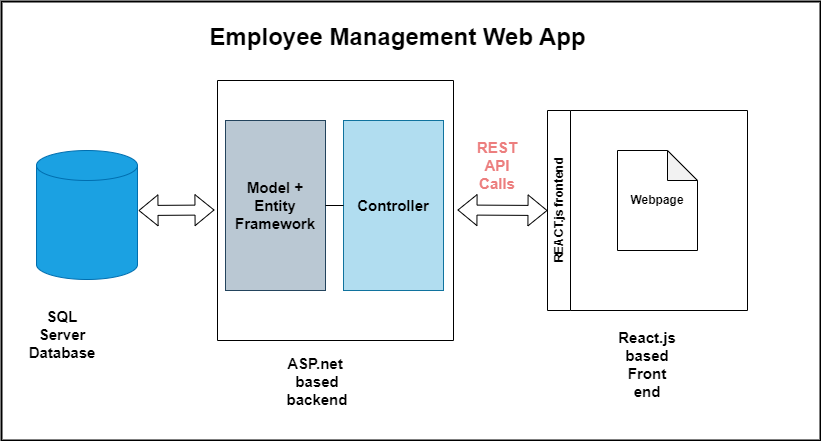

The diagram above was exported from draw.io. Its source (the exported page's mxGraphModel, read from the mxfile embedded in the PNG):
<mxGraphModel dx="1221" dy="759" grid="0" gridSize="10" guides="1" tooltips="1" connect="1" arrows="1" fold="1" page="1" pageScale="1" pageWidth="827" pageHeight="1169" background="#ffffff" math="0" shadow="0">
  <root>
    <mxCell id="0" />
    <mxCell id="1" parent="0" />
    <mxCell id="lUJWDOwuVLwzoOwh-KhD-17" value="" style="rounded=0;whiteSpace=wrap;html=1;labelBackgroundColor=none;labelBorderColor=default;fillColor=none;strokeWidth=2;" vertex="1" parent="1">
      <mxGeometry x="4" y="94" width="819" height="439" as="geometry" />
    </mxCell>
    <mxCell id="lUJWDOwuVLwzoOwh-KhD-18" value="" style="group" vertex="1" connectable="0" parent="1">
      <mxGeometry x="30" y="110" width="720" height="387" as="geometry" />
    </mxCell>
    <mxCell id="lUJWDOwuVLwzoOwh-KhD-1" value="" style="shape=cylinder3;whiteSpace=wrap;html=1;boundedLbl=1;backgroundOutline=1;size=15;fillColor=#1ba1e2;fontColor=#ffffff;strokeColor=#006EAF;" vertex="1" parent="lUJWDOwuVLwzoOwh-KhD-18">
      <mxGeometry x="9" y="133" width="101" height="129" as="geometry" />
    </mxCell>
    <mxCell id="lUJWDOwuVLwzoOwh-KhD-2" value="" style="swimlane;startSize=0;" vertex="1" parent="lUJWDOwuVLwzoOwh-KhD-18">
      <mxGeometry x="190" y="63" width="236" height="260" as="geometry" />
    </mxCell>
    <mxCell id="lUJWDOwuVLwzoOwh-KhD-5" value="&lt;b&gt;&lt;font style=&quot;font-size: 15px;&quot;&gt;Model + Entity Framework&lt;/font&gt;&lt;/b&gt;" style="whiteSpace=wrap;html=1;align=center;verticalAlign=middle;treeFolding=1;treeMoving=1;fillColor=#bac8d3;strokeColor=#23445d;" vertex="1" parent="lUJWDOwuVLwzoOwh-KhD-2">
      <mxGeometry x="8" y="40" width="100" height="170" as="geometry" />
    </mxCell>
    <mxCell id="lUJWDOwuVLwzoOwh-KhD-6" value="&lt;font style=&quot;font-size: 15px;&quot;&gt;&lt;b&gt;Controller&lt;/b&gt;&lt;/font&gt;" style="whiteSpace=wrap;html=1;align=center;verticalAlign=middle;treeFolding=1;treeMoving=1;fillColor=#b1ddf0;strokeColor=#10739e;" vertex="1" parent="lUJWDOwuVLwzoOwh-KhD-2">
      <mxGeometry x="126" y="40" width="100" height="170" as="geometry" />
    </mxCell>
    <mxCell id="lUJWDOwuVLwzoOwh-KhD-4" value="" style="edgeStyle=orthogonalEdgeStyle;sourcePerimeterSpacing=0;targetPerimeterSpacing=0;startArrow=none;endArrow=none;rounded=0;targetPortConstraint=eastwest;sourcePortConstraint=northsouth;curved=0;rounded=0;exitX=1;exitY=0.5;exitDx=0;exitDy=0;" edge="1" target="lUJWDOwuVLwzoOwh-KhD-6" parent="lUJWDOwuVLwzoOwh-KhD-2" source="lUJWDOwuVLwzoOwh-KhD-5">
      <mxGeometry relative="1" as="geometry">
        <mxPoint x="118" y="50" as="sourcePoint" />
      </mxGeometry>
    </mxCell>
    <mxCell id="lUJWDOwuVLwzoOwh-KhD-8" value="&lt;b&gt;Webpage&lt;/b&gt;" style="shape=note;whiteSpace=wrap;html=1;backgroundOutline=1;darkOpacity=0.05;" vertex="1" parent="lUJWDOwuVLwzoOwh-KhD-18">
      <mxGeometry x="590" y="133" width="80" height="100" as="geometry" />
    </mxCell>
    <mxCell id="lUJWDOwuVLwzoOwh-KhD-9" value="REACT.js frontend" style="swimlane;horizontal=0;whiteSpace=wrap;html=1;" vertex="1" parent="lUJWDOwuVLwzoOwh-KhD-18">
      <mxGeometry x="520" y="93" width="200" height="200" as="geometry" />
    </mxCell>
    <mxCell id="lUJWDOwuVLwzoOwh-KhD-10" value="" style="shape=flexArrow;endArrow=classic;startArrow=classic;html=1;rounded=0;" edge="1" parent="lUJWDOwuVLwzoOwh-KhD-18">
      <mxGeometry width="100" height="100" relative="1" as="geometry">
        <mxPoint x="111" y="193" as="sourcePoint" />
        <mxPoint x="187" y="192.5" as="targetPoint" />
      </mxGeometry>
    </mxCell>
    <mxCell id="lUJWDOwuVLwzoOwh-KhD-11" value="" style="shape=flexArrow;endArrow=classic;startArrow=classic;html=1;rounded=0;" edge="1" parent="lUJWDOwuVLwzoOwh-KhD-18">
      <mxGeometry width="100" height="100" relative="1" as="geometry">
        <mxPoint x="430" y="192.5" as="sourcePoint" />
        <mxPoint x="520" y="193" as="targetPoint" />
      </mxGeometry>
    </mxCell>
    <mxCell id="lUJWDOwuVLwzoOwh-KhD-12" value="Employee Management Web App" style="text;strokeColor=none;fillColor=none;html=1;fontSize=24;fontStyle=1;verticalAlign=middle;align=center;" vertex="1" parent="lUJWDOwuVLwzoOwh-KhD-18">
      <mxGeometry x="320" width="100" height="40" as="geometry" />
    </mxCell>
    <mxCell id="lUJWDOwuVLwzoOwh-KhD-13" value="SQL Server Database" style="text;html=1;align=center;verticalAlign=middle;whiteSpace=wrap;rounded=0;fontStyle=1;fontSize=15;" vertex="1" parent="lUJWDOwuVLwzoOwh-KhD-18">
      <mxGeometry x="5" y="293" width="60" height="47" as="geometry" />
    </mxCell>
    <mxCell id="lUJWDOwuVLwzoOwh-KhD-14" value="ASP.net&amp;nbsp; based backend" style="text;html=1;align=center;verticalAlign=middle;whiteSpace=wrap;rounded=0;fontStyle=1;fontSize=15;" vertex="1" parent="lUJWDOwuVLwzoOwh-KhD-18">
      <mxGeometry x="260" y="340" width="60" height="47" as="geometry" />
    </mxCell>
    <mxCell id="lUJWDOwuVLwzoOwh-KhD-15" value="REST API Calls" style="text;html=1;align=center;verticalAlign=middle;whiteSpace=wrap;rounded=0;fontStyle=1;fontSize=15;textShadow=0;fontColor=#ec7e7e;" vertex="1" parent="lUJWDOwuVLwzoOwh-KhD-18">
      <mxGeometry x="440" y="133" width="60" height="30" as="geometry" />
    </mxCell>
    <mxCell id="lUJWDOwuVLwzoOwh-KhD-16" value="React.js based Front end" style="text;html=1;align=center;verticalAlign=middle;whiteSpace=wrap;rounded=0;fontStyle=1;fontSize=15;" vertex="1" parent="lUJWDOwuVLwzoOwh-KhD-18">
      <mxGeometry x="590" y="323" width="60" height="47" as="geometry" />
    </mxCell>
  </root>
</mxGraphModel>